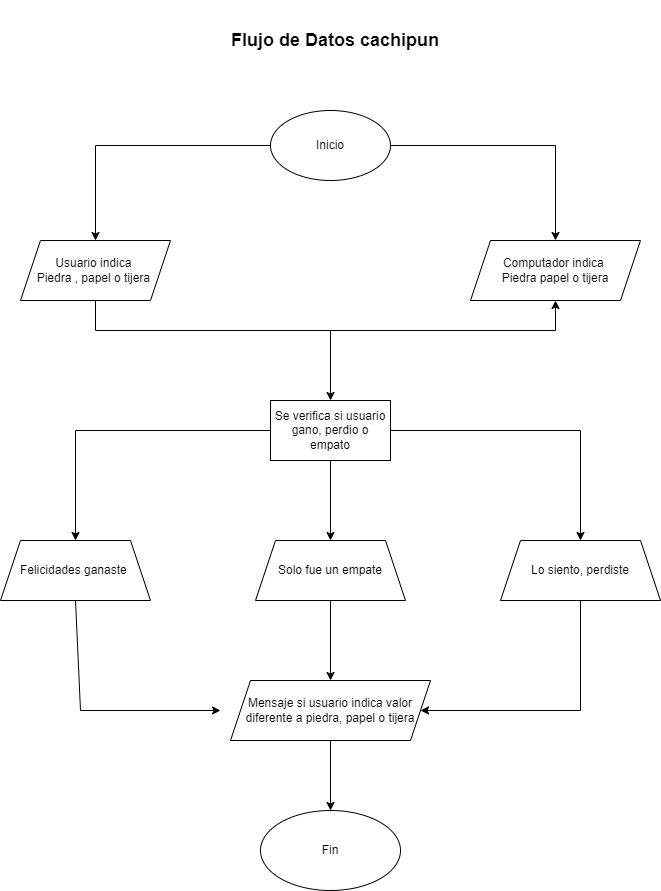

The diagram above was exported from draw.io. Its source (the exported page's mxGraphModel, read from the mxfile embedded in the PNG):
<mxGraphModel dx="880" dy="426" grid="1" gridSize="10" guides="1" tooltips="1" connect="1" arrows="1" fold="1" page="1" pageScale="1" pageWidth="827" pageHeight="1169" background="#FFFFFF" math="0" shadow="0">
  <root>
    <mxCell id="0" />
    <mxCell id="1" parent="0" />
    <mxCell id="L0aN67BsAl7F6DigiV72-3" value="" style="edgeStyle=orthogonalEdgeStyle;rounded=0;orthogonalLoop=1;jettySize=auto;html=1;" parent="1" source="L0aN67BsAl7F6DigiV72-1" target="L0aN67BsAl7F6DigiV72-2" edge="1">
      <mxGeometry relative="1" as="geometry" />
    </mxCell>
    <mxCell id="L0aN67BsAl7F6DigiV72-5" value="" style="edgeStyle=orthogonalEdgeStyle;rounded=0;orthogonalLoop=1;jettySize=auto;html=1;" parent="1" source="L0aN67BsAl7F6DigiV72-1" target="L0aN67BsAl7F6DigiV72-4" edge="1">
      <mxGeometry relative="1" as="geometry" />
    </mxCell>
    <mxCell id="L0aN67BsAl7F6DigiV72-1" value="Inicio" style="ellipse;whiteSpace=wrap;html=1;" parent="1" vertex="1">
      <mxGeometry x="350" y="180" width="120" height="70" as="geometry" />
    </mxCell>
    <mxCell id="L0aN67BsAl7F6DigiV72-6" style="edgeStyle=orthogonalEdgeStyle;rounded=0;orthogonalLoop=1;jettySize=auto;html=1;" parent="1" source="L0aN67BsAl7F6DigiV72-2" target="L0aN67BsAl7F6DigiV72-4" edge="1">
      <mxGeometry relative="1" as="geometry">
        <Array as="points">
          <mxPoint x="175" y="400" />
          <mxPoint x="635" y="400" />
        </Array>
      </mxGeometry>
    </mxCell>
    <mxCell id="L0aN67BsAl7F6DigiV72-2" value="Usuario indica&amp;nbsp;&lt;div&gt;Piedra , papel o tijera&amp;nbsp;&lt;/div&gt;" style="shape=parallelogram;perimeter=parallelogramPerimeter;whiteSpace=wrap;html=1;fixedSize=1;" parent="1" vertex="1">
      <mxGeometry x="100" y="310" width="150" height="60" as="geometry" />
    </mxCell>
    <mxCell id="L0aN67BsAl7F6DigiV72-4" value="Computador indica&amp;nbsp;&lt;div&gt;Piedra papel o tijera&lt;/div&gt;" style="shape=parallelogram;perimeter=parallelogramPerimeter;whiteSpace=wrap;html=1;fixedSize=1;" parent="1" vertex="1">
      <mxGeometry x="550" y="310" width="170" height="60" as="geometry" />
    </mxCell>
    <mxCell id="L0aN67BsAl7F6DigiV72-11" value="" style="edgeStyle=orthogonalEdgeStyle;rounded=0;orthogonalLoop=1;jettySize=auto;html=1;" parent="1" source="L0aN67BsAl7F6DigiV72-7" target="L0aN67BsAl7F6DigiV72-10" edge="1">
      <mxGeometry relative="1" as="geometry" />
    </mxCell>
    <mxCell id="L0aN67BsAl7F6DigiV72-13" value="" style="edgeStyle=orthogonalEdgeStyle;rounded=0;orthogonalLoop=1;jettySize=auto;html=1;" parent="1" source="L0aN67BsAl7F6DigiV72-7" target="L0aN67BsAl7F6DigiV72-12" edge="1">
      <mxGeometry relative="1" as="geometry" />
    </mxCell>
    <mxCell id="L0aN67BsAl7F6DigiV72-15" value="" style="edgeStyle=orthogonalEdgeStyle;rounded=0;orthogonalLoop=1;jettySize=auto;html=1;" parent="1" source="L0aN67BsAl7F6DigiV72-7" target="L0aN67BsAl7F6DigiV72-14" edge="1">
      <mxGeometry relative="1" as="geometry" />
    </mxCell>
    <mxCell id="L0aN67BsAl7F6DigiV72-7" value="Se verifica si usuario gano, perdio o empato" style="rounded=0;whiteSpace=wrap;html=1;" parent="1" vertex="1">
      <mxGeometry x="350" y="470" width="120" height="60" as="geometry" />
    </mxCell>
    <mxCell id="L0aN67BsAl7F6DigiV72-9" value="" style="endArrow=classic;html=1;rounded=0;" parent="1" target="L0aN67BsAl7F6DigiV72-7" edge="1">
      <mxGeometry width="50" height="50" relative="1" as="geometry">
        <mxPoint x="410" y="400" as="sourcePoint" />
        <mxPoint x="440" y="460" as="targetPoint" />
      </mxGeometry>
    </mxCell>
    <mxCell id="L0aN67BsAl7F6DigiV72-10" value="Felicidades ganaste&amp;nbsp;" style="shape=trapezoid;perimeter=trapezoidPerimeter;whiteSpace=wrap;html=1;fixedSize=1;rounded=0;" parent="1" vertex="1">
      <mxGeometry x="80" y="610" width="150" height="60" as="geometry" />
    </mxCell>
    <mxCell id="L0aN67BsAl7F6DigiV72-12" value="Lo siento, perdiste" style="shape=trapezoid;perimeter=trapezoidPerimeter;whiteSpace=wrap;html=1;fixedSize=1;rounded=0;" parent="1" vertex="1">
      <mxGeometry x="580" y="610" width="160" height="60" as="geometry" />
    </mxCell>
    <mxCell id="L0aN67BsAl7F6DigiV72-17" value="" style="edgeStyle=orthogonalEdgeStyle;rounded=0;orthogonalLoop=1;jettySize=auto;html=1;" parent="1" source="L0aN67BsAl7F6DigiV72-14" target="L0aN67BsAl7F6DigiV72-16" edge="1">
      <mxGeometry relative="1" as="geometry" />
    </mxCell>
    <mxCell id="L0aN67BsAl7F6DigiV72-14" value="Solo fue un empate" style="shape=trapezoid;perimeter=trapezoidPerimeter;whiteSpace=wrap;html=1;fixedSize=1;rounded=0;" parent="1" vertex="1">
      <mxGeometry x="335" y="610" width="150" height="60" as="geometry" />
    </mxCell>
    <mxCell id="L0aN67BsAl7F6DigiV72-25" value="" style="edgeStyle=orthogonalEdgeStyle;rounded=0;orthogonalLoop=1;jettySize=auto;html=1;" parent="1" source="L0aN67BsAl7F6DigiV72-16" target="L0aN67BsAl7F6DigiV72-24" edge="1">
      <mxGeometry relative="1" as="geometry" />
    </mxCell>
    <mxCell id="L0aN67BsAl7F6DigiV72-16" value="Mensaje si usuario indica valor diferente a piedra, papel o tijera" style="shape=parallelogram;perimeter=parallelogramPerimeter;whiteSpace=wrap;html=1;fixedSize=1;rounded=0;" parent="1" vertex="1">
      <mxGeometry x="310" y="750" width="200" height="60" as="geometry" />
    </mxCell>
    <mxCell id="L0aN67BsAl7F6DigiV72-19" value="" style="endArrow=classic;html=1;rounded=0;" parent="1" edge="1">
      <mxGeometry width="50" height="50" relative="1" as="geometry">
        <mxPoint x="160" y="780" as="sourcePoint" />
        <mxPoint x="300" y="780" as="targetPoint" />
        <Array as="points" />
      </mxGeometry>
    </mxCell>
    <mxCell id="L0aN67BsAl7F6DigiV72-21" value="" style="endArrow=none;html=1;rounded=0;entryX=0.5;entryY=1;entryDx=0;entryDy=0;" parent="1" target="L0aN67BsAl7F6DigiV72-10" edge="1">
      <mxGeometry width="50" height="50" relative="1" as="geometry">
        <mxPoint x="160" y="780" as="sourcePoint" />
        <mxPoint x="210" y="730" as="targetPoint" />
        <Array as="points" />
      </mxGeometry>
    </mxCell>
    <mxCell id="L0aN67BsAl7F6DigiV72-22" value="" style="endArrow=classic;html=1;rounded=0;" parent="1" target="L0aN67BsAl7F6DigiV72-16" edge="1">
      <mxGeometry width="50" height="50" relative="1" as="geometry">
        <mxPoint x="660" y="780" as="sourcePoint" />
        <mxPoint x="610" y="730" as="targetPoint" />
      </mxGeometry>
    </mxCell>
    <mxCell id="L0aN67BsAl7F6DigiV72-23" value="" style="endArrow=none;html=1;rounded=0;entryX=0.5;entryY=1;entryDx=0;entryDy=0;" parent="1" target="L0aN67BsAl7F6DigiV72-12" edge="1">
      <mxGeometry width="50" height="50" relative="1" as="geometry">
        <mxPoint x="660" y="780" as="sourcePoint" />
        <mxPoint x="710" y="730" as="targetPoint" />
      </mxGeometry>
    </mxCell>
    <mxCell id="L0aN67BsAl7F6DigiV72-24" value="Fin" style="ellipse;whiteSpace=wrap;html=1;rounded=0;" parent="1" vertex="1">
      <mxGeometry x="340" y="880" width="140" height="80" as="geometry" />
    </mxCell>
    <mxCell id="L0aN67BsAl7F6DigiV72-26" value="&lt;b&gt;&lt;font style=&quot;font-size: 18px;&quot;&gt;Flujo de Datos cachipun&lt;/font&gt;&lt;/b&gt;" style="text;html=1;align=center;verticalAlign=middle;whiteSpace=wrap;rounded=0;" parent="1" vertex="1">
      <mxGeometry x="230" y="70" width="370" height="80" as="geometry" />
    </mxCell>
  </root>
</mxGraphModel>